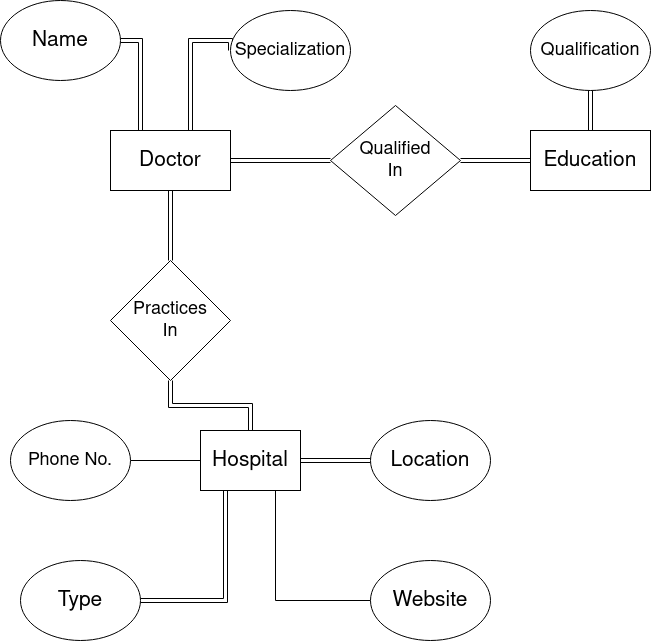

The diagram above was exported from draw.io. Its source (the exported page's mxGraphModel, read from the mxfile embedded in the PNG):
<mxGraphModel dx="868" dy="454" grid="1" gridSize="10" guides="1" tooltips="1" connect="1" arrows="1" fold="1" page="1" pageScale="1" pageWidth="850" pageHeight="1100" math="0" shadow="0">
  <root>
    <mxCell id="0" />
    <mxCell id="1" parent="0" />
    <mxCell id="qUf2hzk51wOvBfaYsFrn-14" style="edgeStyle=orthogonalEdgeStyle;shape=link;rounded=0;orthogonalLoop=1;jettySize=auto;html=1;entryX=0;entryY=0.5;entryDx=0;entryDy=0;endArrow=none;endFill=0;" edge="1" parent="1" source="qUf2hzk51wOvBfaYsFrn-1" target="qUf2hzk51wOvBfaYsFrn-13">
      <mxGeometry relative="1" as="geometry" />
    </mxCell>
    <mxCell id="qUf2hzk51wOvBfaYsFrn-28" style="edgeStyle=orthogonalEdgeStyle;rounded=0;orthogonalLoop=1;jettySize=auto;html=1;endArrow=none;endFill=0;shape=link;" edge="1" parent="1" source="qUf2hzk51wOvBfaYsFrn-1" target="qUf2hzk51wOvBfaYsFrn-17">
      <mxGeometry relative="1" as="geometry" />
    </mxCell>
    <mxCell id="qUf2hzk51wOvBfaYsFrn-31" style="edgeStyle=orthogonalEdgeStyle;shape=link;rounded=0;orthogonalLoop=1;jettySize=auto;html=1;exitX=0.25;exitY=0;exitDx=0;exitDy=0;entryX=1;entryY=0.5;entryDx=0;entryDy=0;endArrow=none;endFill=0;" edge="1" parent="1" source="qUf2hzk51wOvBfaYsFrn-1" target="qUf2hzk51wOvBfaYsFrn-2">
      <mxGeometry relative="1" as="geometry" />
    </mxCell>
    <mxCell id="qUf2hzk51wOvBfaYsFrn-1" value="&lt;font style=&quot;font-size: 21px&quot;&gt;Doctor&lt;/font&gt;" style="rounded=0;whiteSpace=wrap;html=1;" vertex="1" parent="1">
      <mxGeometry x="130" y="160" width="120" height="60" as="geometry" />
    </mxCell>
    <mxCell id="qUf2hzk51wOvBfaYsFrn-2" value="&lt;font style=&quot;font-size: 21px&quot;&gt;Name&lt;/font&gt;" style="ellipse;whiteSpace=wrap;html=1;" vertex="1" parent="1">
      <mxGeometry x="20" y="30" width="120" height="80" as="geometry" />
    </mxCell>
    <mxCell id="qUf2hzk51wOvBfaYsFrn-33" style="edgeStyle=orthogonalEdgeStyle;shape=link;rounded=0;orthogonalLoop=1;jettySize=auto;html=1;exitX=0;exitY=0.5;exitDx=0;exitDy=0;endArrow=none;endFill=0;" edge="1" parent="1" source="qUf2hzk51wOvBfaYsFrn-5" target="qUf2hzk51wOvBfaYsFrn-1">
      <mxGeometry relative="1" as="geometry">
        <Array as="points">
          <mxPoint x="210" y="70" />
        </Array>
      </mxGeometry>
    </mxCell>
    <mxCell id="qUf2hzk51wOvBfaYsFrn-5" value="&lt;font style=&quot;font-size: 18px&quot;&gt;Specialization&lt;/font&gt;" style="ellipse;whiteSpace=wrap;html=1;" vertex="1" parent="1">
      <mxGeometry x="250" y="40" width="120" height="80" as="geometry" />
    </mxCell>
    <mxCell id="qUf2hzk51wOvBfaYsFrn-9" value="&lt;font style=&quot;font-size: 21px&quot;&gt;Education&lt;/font&gt;" style="rounded=0;whiteSpace=wrap;html=1;" vertex="1" parent="1">
      <mxGeometry x="550" y="160" width="120" height="60" as="geometry" />
    </mxCell>
    <mxCell id="qUf2hzk51wOvBfaYsFrn-12" style="edgeStyle=orthogonalEdgeStyle;shape=link;rounded=0;orthogonalLoop=1;jettySize=auto;html=1;exitX=0.5;exitY=1;exitDx=0;exitDy=0;entryX=0.5;entryY=0;entryDx=0;entryDy=0;endArrow=none;endFill=0;" edge="1" parent="1" source="qUf2hzk51wOvBfaYsFrn-11" target="qUf2hzk51wOvBfaYsFrn-9">
      <mxGeometry relative="1" as="geometry" />
    </mxCell>
    <mxCell id="qUf2hzk51wOvBfaYsFrn-11" value="&lt;font style=&quot;font-size: 18px&quot;&gt;Qualification&lt;/font&gt;" style="ellipse;whiteSpace=wrap;html=1;" vertex="1" parent="1">
      <mxGeometry x="550" y="40" width="120" height="80" as="geometry" />
    </mxCell>
    <mxCell id="qUf2hzk51wOvBfaYsFrn-15" style="edgeStyle=orthogonalEdgeStyle;shape=link;rounded=0;orthogonalLoop=1;jettySize=auto;html=1;entryX=0;entryY=0.5;entryDx=0;entryDy=0;endArrow=none;endFill=0;" edge="1" parent="1" source="qUf2hzk51wOvBfaYsFrn-13" target="qUf2hzk51wOvBfaYsFrn-9">
      <mxGeometry relative="1" as="geometry" />
    </mxCell>
    <mxCell id="qUf2hzk51wOvBfaYsFrn-13" value="&lt;div style=&quot;font-size: 18px&quot;&gt;&lt;font style=&quot;font-size: 18px&quot;&gt;Qualified&lt;/font&gt;&lt;/div&gt;&lt;div style=&quot;font-size: 18px&quot;&gt;&lt;font style=&quot;font-size: 18px&quot;&gt;In&lt;/font&gt;&lt;br&gt;&lt;/div&gt;" style="rhombus;whiteSpace=wrap;html=1;" vertex="1" parent="1">
      <mxGeometry x="350" y="135" width="130" height="110" as="geometry" />
    </mxCell>
    <mxCell id="qUf2hzk51wOvBfaYsFrn-17" value="&lt;div style=&quot;font-size: 18px&quot;&gt;&lt;font style=&quot;font-size: 18px&quot;&gt;Practices&lt;/font&gt;&lt;/div&gt;&lt;div style=&quot;font-size: 18px&quot;&gt;&lt;font style=&quot;font-size: 18px&quot;&gt;In&lt;/font&gt;&lt;br&gt;&lt;/div&gt;" style="rhombus;whiteSpace=wrap;html=1;" vertex="1" parent="1">
      <mxGeometry x="130" y="290" width="120" height="120" as="geometry" />
    </mxCell>
    <mxCell id="qUf2hzk51wOvBfaYsFrn-20" style="edgeStyle=orthogonalEdgeStyle;rounded=0;orthogonalLoop=1;jettySize=auto;html=1;entryX=1;entryY=0.5;entryDx=0;entryDy=0;endArrow=none;endFill=0;" edge="1" parent="1" source="qUf2hzk51wOvBfaYsFrn-18" target="qUf2hzk51wOvBfaYsFrn-19">
      <mxGeometry relative="1" as="geometry" />
    </mxCell>
    <mxCell id="qUf2hzk51wOvBfaYsFrn-29" style="edgeStyle=orthogonalEdgeStyle;shape=link;rounded=0;orthogonalLoop=1;jettySize=auto;html=1;entryX=0.5;entryY=1;entryDx=0;entryDy=0;endArrow=none;endFill=0;" edge="1" parent="1" source="qUf2hzk51wOvBfaYsFrn-18" target="qUf2hzk51wOvBfaYsFrn-17">
      <mxGeometry relative="1" as="geometry" />
    </mxCell>
    <mxCell id="qUf2hzk51wOvBfaYsFrn-18" value="&lt;font style=&quot;font-size: 21px&quot;&gt;Hospital&lt;/font&gt;" style="rounded=0;whiteSpace=wrap;html=1;" vertex="1" parent="1">
      <mxGeometry x="220" y="460" width="100" height="60" as="geometry" />
    </mxCell>
    <mxCell id="qUf2hzk51wOvBfaYsFrn-19" value="&lt;font style=&quot;font-size: 18px&quot;&gt;Phone No.&lt;/font&gt;" style="ellipse;whiteSpace=wrap;html=1;" vertex="1" parent="1">
      <mxGeometry x="30" y="450" width="120" height="80" as="geometry" />
    </mxCell>
    <mxCell id="qUf2hzk51wOvBfaYsFrn-22" style="edgeStyle=orthogonalEdgeStyle;rounded=0;orthogonalLoop=1;jettySize=auto;html=1;entryX=1;entryY=0.5;entryDx=0;entryDy=0;endArrow=none;endFill=0;shape=link;" edge="1" parent="1" source="qUf2hzk51wOvBfaYsFrn-21" target="qUf2hzk51wOvBfaYsFrn-18">
      <mxGeometry relative="1" as="geometry" />
    </mxCell>
    <mxCell id="qUf2hzk51wOvBfaYsFrn-21" value="&lt;font style=&quot;font-size: 21px&quot;&gt;Location&lt;/font&gt;" style="ellipse;whiteSpace=wrap;html=1;" vertex="1" parent="1">
      <mxGeometry x="390" y="450" width="120" height="80" as="geometry" />
    </mxCell>
    <mxCell id="qUf2hzk51wOvBfaYsFrn-24" style="edgeStyle=orthogonalEdgeStyle;rounded=0;orthogonalLoop=1;jettySize=auto;html=1;endArrow=none;endFill=0;entryX=0.25;entryY=1;entryDx=0;entryDy=0;shape=link;" edge="1" parent="1" source="qUf2hzk51wOvBfaYsFrn-23" target="qUf2hzk51wOvBfaYsFrn-18">
      <mxGeometry relative="1" as="geometry">
        <mxPoint x="230" y="530" as="targetPoint" />
      </mxGeometry>
    </mxCell>
    <mxCell id="qUf2hzk51wOvBfaYsFrn-23" value="&lt;font style=&quot;font-size: 21px&quot;&gt;Type&lt;/font&gt;" style="ellipse;whiteSpace=wrap;html=1;" vertex="1" parent="1">
      <mxGeometry x="40" y="590" width="120" height="80" as="geometry" />
    </mxCell>
    <mxCell id="qUf2hzk51wOvBfaYsFrn-27" style="edgeStyle=orthogonalEdgeStyle;rounded=0;orthogonalLoop=1;jettySize=auto;html=1;entryX=0.75;entryY=1;entryDx=0;entryDy=0;endArrow=none;endFill=0;" edge="1" parent="1" source="qUf2hzk51wOvBfaYsFrn-25" target="qUf2hzk51wOvBfaYsFrn-18">
      <mxGeometry relative="1" as="geometry" />
    </mxCell>
    <mxCell id="qUf2hzk51wOvBfaYsFrn-25" value="&lt;font style=&quot;font-size: 21px&quot;&gt;Website&lt;/font&gt;" style="ellipse;whiteSpace=wrap;html=1;" vertex="1" parent="1">
      <mxGeometry x="390" y="590" width="120" height="80" as="geometry" />
    </mxCell>
  </root>
</mxGraphModel>